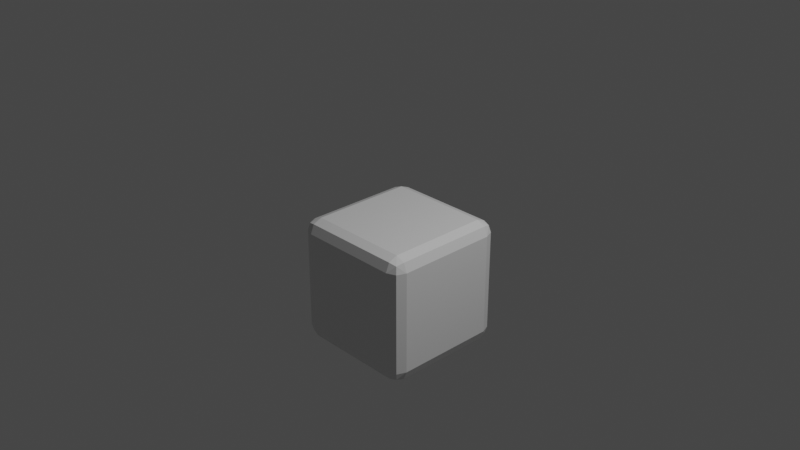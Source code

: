 # Source: rounded_base.blend  (saved by Blender 2.82.7; exported with 4.5.12 LTS)
import bpy
from mathutils import Matrix  # noqa: F401  (used for matrix-valued properties, if any)

bpy.ops.wm.read_factory_settings(use_empty=True)
scene = bpy.context.scene
scene.name = 'Scene'

# ---- collections
col_collection = bpy.data.collections.new('Collection'); scene.collection.children.link(col_collection)

# ---- materials (node trees are filled in below, after node groups)
mat_material = bpy.data.materials.new('Material')
mat_material.alpha_threshold = 0.0
mat_material.use_transparent_shadow = False
mat_material.line_color = (0.0, 0.0, 0.0, 1.0)

# ---- material node trees
mat_material.use_nodes = True; mat_material.node_tree.nodes.clear()
_N = mat_material.node_tree.nodes; _L = mat_material.node_tree.links
n0 = _N.new('ShaderNodeOutputMaterial'); n0.name = 'Material Output'; n0.location = (300, 300)
n1 = _N.new('ShaderNodeBsdfPrincipled'); n1.name = 'Principled BSDF'; n1.location = (10, 300)
n1.distribution = 'GGX'
n1.subsurface_method = 'BURLEY'
n1.inputs[2].default_value = 0.4
n1.inputs[3].default_value = 1.45
n1.inputs[27].default_value = (0.0, 0.0, 0.0, 1.0)
n1.inputs[28].default_value = 1.0
_L.new(n1.outputs[0], n0.inputs[0])
n0.is_active_output = True

# ---- world
world_world = bpy.data.worlds.new('World'); scene.world = world_world
world_world.use_nodes = True; world_world.node_tree.nodes.clear()
_N = world_world.node_tree.nodes; _L = world_world.node_tree.links
n0 = _N.new('ShaderNodeOutputWorld'); n0.name = 'World Output'; n0.location = (300, 300)
n1 = _N.new('ShaderNodeBackground'); n1.name = 'Background'; n1.location = (10, 300)
n1.inputs[0].default_value = (0.05088, 0.05088, 0.05088, 1.0)
_L.new(n1.outputs[0], n0.inputs[0])
n0.is_active_output = True
world_world.color = (0.05088, 0.05088, 0.05088)
world_world.use_sun_shadow = False
world_world.sun_shadow_jitter_overblur = 0.0

# ---- cameras
cam_camera = bpy.data.cameras.new('Camera')
cam_camera.clip_end = 100.0
cam_camera.ortho_scale = 7.314

# ---- lights
light_light = bpy.data.lights.new('Light', 'POINT')
light_light.transmission_factor = 0.0
light_light.energy = 1000.0
light_light.shadow_soft_size = 0.1
light_light.shadow_maximum_resolution = 0.006
light_light.use_absolute_resolution = True

# ---- meshes
me_cube = bpy.data.meshes.new('Cube')
me_cube.from_pydata([(0.8, 1.0, -0.2), (0.8, 0.8, 0.0), (1.0, 0.8, -0.2), (0.8, 0.9414, -0.05858), (0.9155, 0.9155, -0.08453), (0.9414, 0.8, -0.05858), (0.9414, 0.9414, -0.2), (0.8, 0.8, -2.0), (0.8, 1.0, -1.8), (1.0, 0.8, -1.8), (0.8, 0.9414, -1.941), (0.9155, 0.9155, -1.915), (0.9414, 0.9414, -1.8), (0.9414, 0.8, -1.941), (1.0, -0.8, -0.2), (0.8, -0.8, 0.0), (0.8, -1.0, -0.2), (0.9414, -0.8, -0.05858), (0.9155, -0.9155, -0.08453), (0.8, -0.9414, -0.05858), (0.9414, -0.9414, -0.2), (1.0, -0.8, -1.8), (0.8, -1.0, -1.8), (0.8, -0.8, -2.0), (0.9414, -0.9414, -1.8), (0.9155, -0.9155, -1.915), (0.8, -0.9414, -1.941), (0.9414, -0.8, -1.941), (-0.8, 1.0, -0.2), (-1.0, 0.8, -0.2), (-0.8, 0.8, 0.0), (-0.9414, 0.9414, -0.2), (-0.9155, 0.9155, -0.08453), (-0.9414, 0.8, -0.05858), (-0.8, 0.9414, -0.05858), (-1.0, 0.8, -1.8), (-0.8, 1.0, -1.8), (-0.8, 0.8, -2.0), (-0.9414, 0.9414, -1.8), (-0.9155, 0.9155, -1.915), (-0.8, 0.9414, -1.941), (-0.9414, 0.8, -1.941), (-1.0, -0.8, -0.2), (-0.8, -1.0, -0.2), (-0.8, -0.8, 0.0), (-0.9414, -0.9414, -0.2), (-0.9155, -0.9155, -0.08453), (-0.8, -0.9414, -0.05858), (-0.9414, -0.8, -0.05858), (-0.8, -0.8, -2.0), (-0.8, -1.0, -1.8), (-1.0, -0.8, -1.8), (-0.8, -0.9414, -1.941), (-0.9155, -0.9155, -1.915), (-0.9414, -0.9414, -1.8), (-0.9414, -0.8, -1.941)], [], [(37, 7, 23, 49), (51, 42, 29, 35), (22, 16, 43, 50), (1, 30, 44, 15), (9, 2, 14, 21), (0, 3, 4, 6), (1, 5, 4, 3), (2, 6, 4, 5), (7, 10, 11, 13), (8, 12, 11, 10), (9, 13, 11, 12), (14, 17, 18, 20), (15, 19, 18, 17), (16, 20, 18, 19), (21, 24, 25, 27), (22, 26, 25, 24), (23, 27, 25, 26), (28, 31, 32, 34), (29, 33, 32, 31), (30, 34, 32, 33), (35, 38, 39, 41), (36, 40, 39, 38), (37, 41, 39, 40), (42, 45, 46, 48), (43, 47, 46, 45), (44, 48, 46, 47), (49, 52, 53, 55), (50, 54, 53, 52), (51, 55, 53, 54), (37, 49, 55, 41), (41, 55, 51, 35), (7, 37, 40, 10), (10, 40, 36, 8), (2, 9, 12, 6), (6, 12, 8, 0), (50, 43, 45, 54), (54, 45, 42, 51), (16, 22, 24, 20), (20, 24, 21, 14), (28, 36, 38, 31), (31, 38, 35, 29), (15, 44, 47, 19), (19, 47, 43, 16), (1, 15, 17, 5), (5, 17, 14, 2), (49, 23, 26, 52), (52, 26, 22, 50), (44, 30, 33, 48), (48, 33, 29, 42), (30, 1, 3, 34), (34, 3, 0, 28), (23, 7, 13, 27), (27, 13, 9, 21), (36, 28, 0, 8)])
_uv = me_cube.uv_layers.new(name='UVMap')
_uv.uv.foreach_set('vector', [0.1, 0.0, 0.9, 0.0, 0.9, 1.539e-07, 0.1, 1.539e-07, 0.0, 0.1, 0.0, 0.9, 0.0, 0.9, 0.0, 0.1, 0.9, 0.1, 0.9, 0.9, 0.1, 0.9, 0.1, 0.1, 0.9, 1.0, 0.1, 1.0, 0.1, 1.0, 0.9, 1.0, 1.0, 0.1, 1.0, 0.9, 1.0, 0.9, 1.0, 0.1, 0.9, 0.9, 0.9, 0.9707, 0.9577, 0.9577, 0.9707, 0.9, 0.9, 1.0, 0.9707, 0.9707, 0.9577, 0.9577, 0.9, 0.9707, 1.0, 0.9, 0.9707, 0.9, 0.9577, 0.9577, 0.9707, 0.9707, 0.9, 0.0, 0.9, 0.02929, 0.9577, 0.04226, 0.9707, 0.02929, 0.9, 0.1, 0.9707, 0.1, 0.9577, 0.04226, 0.9, 0.02929, 1.0, 0.1, 0.9707, 0.02929, 0.9577, 0.04226, 0.9707, 0.1, 1.0, 0.9, 0.9707, 0.9707, 0.9577, 0.9577, 0.9707, 0.9, 0.9, 1.0, 0.9, 0.9707, 0.9577, 0.9577, 0.9707, 0.9707, 0.9, 0.9, 0.9707, 0.9, 0.9577, 0.9577, 0.9, 0.9707, 1.0, 0.1, 0.9707, 0.1, 0.9577, 0.04226, 0.9707, 0.02929, 0.9, 0.1, 0.9, 0.02929, 0.9577, 0.04226, 0.9707, 0.1, 0.9, 1.539e-07, 0.9707, 0.02929, 0.9577, 0.04226, 0.9, 0.02929, 0.1, 0.9, 0.02929, 0.9, 0.04227, 0.9577, 0.1, 0.9707, 0.0, 0.9, 0.02929, 0.9707, 0.04227, 0.9577, 0.02929, 0.9, 0.1, 1.0, 0.1, 0.9707, 0.04227, 0.9577, 0.02929, 0.9707, 0.0, 0.1, 0.02929, 0.1, 0.04227, 0.04226, 0.02929, 0.02929, 0.1, 0.1, 0.1, 0.02929, 0.04227, 0.04226, 0.02929, 0.1, 0.1, 0.0, 0.02929, 0.02929, 0.04227, 0.04226, 0.1, 0.02929, 0.0, 0.9, 0.02929, 0.9, 0.04227, 0.9577, 0.02929, 0.9707, 0.1, 0.9, 0.1, 0.9707, 0.04227, 0.9577, 0.02929, 0.9, 0.1, 1.0, 0.02929, 0.9707, 0.04227, 0.9577, 0.1, 0.9707, 0.1, 1.539e-07, 0.1, 0.02929, 0.04227, 0.04226, 0.02929, 0.02929, 0.1, 0.1, 0.02929, 0.1, 0.04227, 0.04226, 0.1, 0.02929, 0.0, 0.1, 0.02929, 0.02929, 0.04227, 0.04226, 0.02929, 0.1, 0.1, 0.0, 0.1, 1.539e-07, 0.02929, 0.02929, 0.02929, 0.02929, 0.02929, 0.02929, 0.02929, 0.02929, 0.0, 0.1, 0.0, 0.1, 0.9, 0.0, 0.1, 0.0, 0.1, 0.02929, 0.9, 0.02929, 0.9, 0.02929, 0.1, 0.02929, 0.1, 0.1, 0.9, 0.1, 1.0, 0.9, 1.0, 0.1, 0.9707, 0.1, 0.9707, 0.9, 0.9707, 0.9, 0.9707, 0.1, 0.9, 0.1, 0.9, 0.9, 0.1, 0.1, 0.1, 0.9, 0.02929, 0.9, 0.02929, 0.1, 0.02929, 0.1, 0.02929, 0.9, 0.0, 0.9, 0.0, 0.1, 0.9, 0.9, 0.9, 0.1, 0.9707, 0.1, 0.9707, 0.9, 0.9707, 0.9, 0.9707, 0.1, 1.0, 0.1, 1.0, 0.9, 0.1, 0.9, 0.1, 0.1, 0.02929, 0.1, 0.02929, 0.9, 0.02929, 0.9, 0.02929, 0.1, 0.0, 0.1, 0.0, 0.9, 0.9, 1.0, 0.1, 1.0, 0.1, 0.9707, 0.9, 0.9707, 0.9, 0.9707, 0.1, 0.9707, 0.1, 0.9, 0.9, 0.9, 0.9, 1.0, 0.9, 1.0, 0.9707, 0.9707, 0.9707, 0.9707, 0.9707, 0.9707, 0.9707, 0.9707, 1.0, 0.9, 1.0, 0.9, 0.1, 1.539e-07, 0.9, 1.539e-07, 0.9, 0.02929, 0.1, 0.02929, 0.1, 0.02929, 0.9, 0.02929, 0.9, 0.1, 0.1, 0.1, 0.1, 1.0, 0.1, 1.0, 0.02929, 0.9707, 0.02929, 0.9707, 0.02929, 0.9707, 0.02929, 0.9707, 0.0, 0.9, 0.0, 0.9, 0.1, 1.0, 0.9, 1.0, 0.9, 0.9707, 0.1, 0.9707, 0.1, 0.9707, 0.9, 0.9707, 0.9, 0.9, 0.1, 0.9, 0.9, 1.539e-07, 0.9, 0.0, 0.9707, 0.02929, 0.9707, 0.02929, 0.9707, 0.02929, 0.9707, 0.02929, 1.0, 0.1, 1.0, 0.1, 0.1, 0.1, 0.1, 0.9, 0.9, 0.9, 0.9, 0.1])
me_cube.materials.append(mat_material)
me_cube.use_remesh_preserve_volume = False
me_cube.use_remesh_preserve_attributes = False
me_cube.use_mirror_vertex_groups = False
me_cube.update()

# ---- objects
ob_cube = bpy.data.objects.new('Cube', me_cube)
ob_light = bpy.data.objects.new('Light', light_light)
ob_camera = bpy.data.objects.new('Camera', cam_camera)

# ---- transforms, parenting, visibility, modifiers, constraints
ob_cube.location = (0.0, 0.0, 0.0)
ob_cube.scale = (0.7, 0.7, 0.7)
ob_cube.lock_rotations_4d = False
ob_cube.empty_display_type = 'ARROWS'
ob_cube.lineart.crease_threshold = 0.0
ob_light.location = (4.076, 1.005, 5.904)
ob_light.rotation_euler = (0.6503, 0.05522, 1.866)
ob_light.lock_rotations_4d = False
ob_light.empty_display_type = 'ARROWS'
ob_light.color = (0.0, 0.0, 0.0, 0.0)
ob_light.lineart.crease_threshold = 0.0
ob_camera.location = (7.359, -6.926, 4.958)
ob_camera.rotation_euler = (1.109, 0.0, 0.8149)
ob_camera.lock_rotations_4d = False
ob_camera.empty_display_type = 'ARROWS'
ob_camera.color = (0.0, 0.0, 0.0, 0.0)
ob_camera.display_type = 'WIRE'
ob_camera.lineart.crease_threshold = 0.0

# ---- collection membership
col_collection.objects.link(ob_cube)
col_collection.objects.link(ob_light)
col_collection.objects.link(ob_camera)

# ---- scene / render settings (as saved in the file)
scene.camera = ob_camera
scene.frame_start = 1; scene.frame_end = 250; scene.frame_set(1)
scene.render.engine = 'BLENDER_EEVEE_NEXT'
scene.cycles.use_denoising = False
scene.cycles.samples = 128
scene.cycles.sampling_pattern = 'TABULATED_SOBOL'
scene.cycles.use_adaptive_sampling = False
scene.cycles.use_light_tree = False
scene.view_settings.view_transform = 'Filmic'
bpy.context.view_layer.update()
